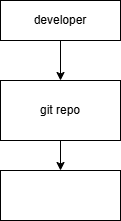

The diagram above was exported from draw.io. Its source (the exported page's mxGraphModel, read from the mxfile embedded in the PNG):
<mxGraphModel dx="786" dy="425" grid="1" gridSize="10" guides="1" tooltips="1" connect="1" arrows="1" fold="1" page="1" pageScale="1" pageWidth="850" pageHeight="1100" math="0" shadow="0">
  <root>
    <mxCell id="0" />
    <mxCell id="1" parent="0" />
    <mxCell id="Wfe6OwQ6mRcS2_Rwsj2_-7" edge="1" parent="1" source="Wfe6OwQ6mRcS2_Rwsj2_-1" style="edgeStyle=orthogonalEdgeStyle;rounded=0;orthogonalLoop=1;jettySize=auto;html=1;exitX=0.5;exitY=1;exitDx=0;exitDy=0;entryX=0.5;entryY=0;entryDx=0;entryDy=0;" target="Wfe6OwQ6mRcS2_Rwsj2_-2">
      <mxGeometry relative="1" as="geometry" />
    </mxCell>
    <mxCell id="Wfe6OwQ6mRcS2_Rwsj2_-1" parent="1" style="rounded=0;whiteSpace=wrap;html=1;" value="developer" vertex="1">
      <mxGeometry height="40" width="120" x="220" y="530" as="geometry" />
    </mxCell>
    <mxCell id="Wfe6OwQ6mRcS2_Rwsj2_-8" edge="1" parent="1" source="Wfe6OwQ6mRcS2_Rwsj2_-2" style="edgeStyle=orthogonalEdgeStyle;rounded=0;orthogonalLoop=1;jettySize=auto;html=1;exitX=0.5;exitY=1;exitDx=0;exitDy=0;entryX=0.5;entryY=0;entryDx=0;entryDy=0;" target="Wfe6OwQ6mRcS2_Rwsj2_-3">
      <mxGeometry relative="1" as="geometry" />
    </mxCell>
    <mxCell id="Wfe6OwQ6mRcS2_Rwsj2_-2" parent="1" style="rounded=0;whiteSpace=wrap;html=1;" value="git repo" vertex="1">
      <mxGeometry height="60" width="120" x="220" y="610" as="geometry" />
    </mxCell>
    <mxCell id="Wfe6OwQ6mRcS2_Rwsj2_-3" parent="1" style="rounded=0;whiteSpace=wrap;html=1;" value="" vertex="1">
      <mxGeometry height="50" width="120" x="220" y="700" as="geometry" />
    </mxCell>
  </root>
</mxGraphModel>